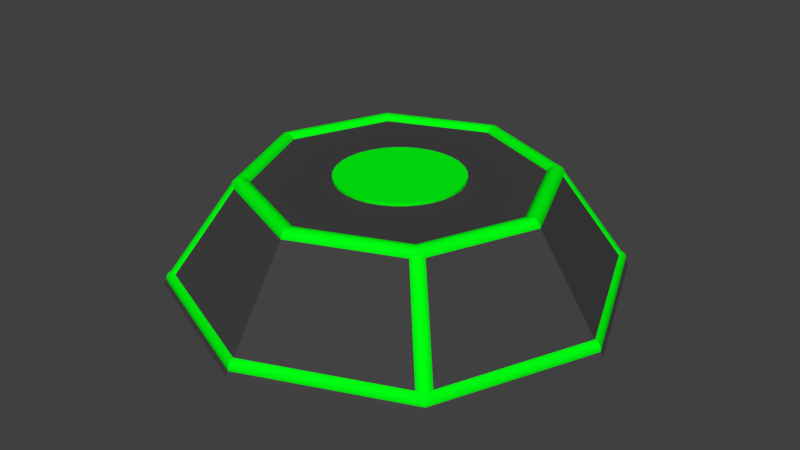 # Source: PowerupBase.blend  (saved by Blender 2.80.60; exported with 4.5.12 LTS)
import bpy
from mathutils import Matrix  # noqa: F401  (used for matrix-valued properties, if any)

bpy.ops.wm.read_factory_settings(use_empty=True)
scene = bpy.context.scene
scene.name = 'Scene'

# ---- collections
col_collection_1 = bpy.data.collections.new('Collection 1'); scene.collection.children.link(col_collection_1)

# ---- materials (node trees are filled in below, after node groups)
mat_material_002 = bpy.data.materials.new('Material.002')
mat_material_002.alpha_threshold = 0.0
mat_material_002.use_transparent_shadow = False
mat_material_002.diffuse_color = (0.05497, 0.05497, 0.05497, 1.0)
mat_material_002.specular_color = (0.007194, 0.007194, 0.007194)
mat_material_002.roughness = 0.5
mat_material_002.specular_intensity = 0.5263
mat_material_002.line_color = (0.0, 0.0, 0.0, 1.0)
mat_material_001 = bpy.data.materials.new('Material.001')
mat_material_001.alpha_threshold = 0.0
mat_material_001.use_transparent_shadow = False
mat_material_001.diffuse_color = (0.0, 1.0, 0.005627, 1.0)
mat_material_001.specular_color = (0.0, 1.0, 0.0)
mat_material_001.roughness = 0.5
mat_material_001.specular_intensity = 1.0

# ---- material node trees

# ---- world
world_world = bpy.data.worlds.new('World'); scene.world = world_world
world_world.color = (0.05088, 0.05088, 0.05088)
world_world.use_sun_shadow = False
world_world.sun_shadow_jitter_overblur = 0.0
world_world.cycles.sampling_method = 'MANUAL'

# ---- meshes
me_cylinder = bpy.data.meshes.new('Cylinder')
me_cylinder.from_pydata([(5.639e-08, 4.375, -1.0), (0.0, 2.97, 1.0), (3.094, 3.094, -1.0), (2.1, 2.1, 1.0), (4.375, -1.771e-07, -1.0), (2.97, -1.298e-07, 1.0), (3.094, -3.094, -1.0), (2.1, -2.1, 1.0), (-3.261e-07, -4.375, -1.0), (-2.596e-07, -2.97, 1.0), (-3.094, -3.094, -1.0), (-2.1, -2.1, 1.0), (-4.375, 6.627e-08, -1.0), (-2.97, 3.542e-08, 1.0), (-3.094, 3.094, -1.0), (-2.1, 2.1, 1.0), (-2.155, 1.909, 0.8929), (-2.164, 1.92, 0.9119), (-2.169, 1.933, 0.9302), (-2.173, 1.947, 0.9477), (-2.173, 1.962, 0.9641), (-2.171, 1.978, 0.9794), (-2.167, 1.995, 0.9932), (-2.16, 2.012, 1.006), (-2.152, 2.029, 1.016), (-2.141, 2.046, 1.025), (-2.128, 2.064, 1.032), (-2.113, 2.08, 1.036), (-2.096, 2.096, 1.038), (-2.077, 2.111, 1.037), (-2.059, 2.124, 1.034), (-2.04, 2.135, 1.029), (-2.021, 2.144, 1.022), (-2.002, 2.151, 1.012), (-1.983, 2.155, 1.001), (-1.966, 2.158, 0.9881), (-1.949, 2.158, 0.9736), (-1.933, 2.156, 0.9578), (-1.919, 2.152, 0.9408), (-1.906, 2.145, 0.9228), (-1.896, 2.137, 0.9039), (-1.887, 2.126, 0.8849), (-1.882, 2.113, 0.8666), (-1.878, 2.099, 0.8491), (-1.878, 2.084, 0.8327), (-1.88, 2.068, 0.8175), (-1.884, 2.051, 0.8036), (-1.89, 2.034, 0.7913), (-1.899, 2.017, 0.7806), (-1.91, 1.999, 0.7719), (-1.923, 1.982, 0.7653), (-1.938, 1.965, 0.7608), (-1.955, 1.949, 0.7588), (-1.974, 1.935, 0.7593), (-1.992, 1.922, 0.7623), (-2.011, 1.911, 0.7676), (-2.03, 1.902, 0.7751), (-2.049, 1.895, 0.7845), (-2.068, 1.89, 0.7958), (-2.085, 1.888, 0.8088), (-2.102, 1.888, 0.8232), (-2.118, 1.89, 0.839), (-2.132, 1.894, 0.856), (-2.145, 1.9, 0.874), (-3.027, 2.783, -0.8737), (-3.04, 2.798, -0.8602), (-3.049, 2.814, -0.8473), (-3.056, 2.831, -0.8351), (-3.061, 2.85, -0.8236), (-3.063, 2.869, -0.813), (-3.062, 2.889, -0.8035), (-3.059, 2.91, -0.7951), (-3.053, 2.93, -0.788), (-3.045, 2.95, -0.7822), (-3.034, 2.969, -0.778), (-3.021, 2.987, -0.7753), (-3.005, 3.005, -0.7744), (-2.987, 3.021, -0.7753), (-2.969, 3.034, -0.778), (-2.95, 3.045, -0.7822), (-2.93, 3.053, -0.788), (-2.91, 3.059, -0.7951), (-2.889, 3.062, -0.8035), (-2.869, 3.063, -0.813), (-2.85, 3.061, -0.8236), (-2.831, 3.056, -0.8351), (-2.814, 3.049, -0.8473), (-2.798, 3.04, -0.8602), (-2.783, 3.027, -0.8737), (-2.77, 3.012, -0.8872), (-2.761, 2.996, -0.9001), (-2.754, 2.979, -0.9123), (-2.749, 2.96, -0.9238), (-2.747, 2.941, -0.9344), (-2.748, 2.921, -0.9439), (-2.751, 2.901, -0.9523), (-2.757, 2.88, -0.9594), (-2.765, 2.86, -0.9652), (-2.776, 2.841, -0.9694), (-2.789, 2.823, -0.9721), (-2.805, 2.805, -0.973), (-2.823, 2.789, -0.9721), (-2.841, 2.776, -0.9694), (-2.86, 2.765, -0.9652), (-2.88, 2.757, -0.9594), (-2.901, 2.751, -0.9523), (-2.921, 2.748, -0.9439), (-2.941, 2.747, -0.9344), (-2.96, 2.749, -0.9238), (-2.979, 2.754, -0.9123), (-2.996, 2.761, -0.9001), (-3.012, 2.77, -0.8872), (-1.896, -2.139, 0.901), (-1.908, -2.148, 0.9192), (-1.921, -2.155, 0.9365), (-1.936, -2.159, 0.9529), (-1.952, -2.161, 0.9681), (-1.97, -2.161, 0.9819), (-1.988, -2.158, 0.9943), (-2.006, -2.153, 1.005), (-2.025, -2.146, 1.014), (-2.044, -2.137, 1.021), (-2.063, -2.126, 1.026), (-2.082, -2.113, 1.029), (-2.1, -2.098, 1.029), (-2.117, -2.081, 1.027), (-2.131, -2.064, 1.023), (-2.143, -2.046, 1.016), (-2.154, -2.028, 1.007), (-2.162, -2.01, 0.997), (-2.167, -1.993, 0.985), (-2.171, -1.976, 0.9715), (-2.172, -1.959, 0.9567), (-2.17, -1.944, 0.9407), (-2.166, -1.929, 0.9238), (-2.159, -1.916, 0.9061), (-2.15, -1.905, 0.8878), (-2.139, -1.896, 0.8696), (-2.125, -1.889, 0.8522), (-2.11, -1.885, 0.8358), (-2.094, -1.883, 0.8207), (-2.077, -1.883, 0.8068), (-2.059, -1.885, 0.7944), (-2.04, -1.89, 0.7837), (-2.021, -1.897, 0.7747), (-2.002, -1.906, 0.7676), (-1.983, -1.917, 0.7627), (-1.964, -1.931, 0.76), (-1.946, -1.946, 0.7596), (-1.93, -1.962, 0.7617), (-1.915, -1.98, 0.7662), (-1.903, -1.997, 0.7728), (-1.893, -2.015, 0.7813), (-1.885, -2.033, 0.7917), (-1.879, -2.051, 0.8038), (-1.876, -2.068, 0.8173), (-1.875, -2.084, 0.8321), (-1.876, -2.1, 0.848), (-1.88, -2.114, 0.8649), (-1.887, -2.127, 0.8826), (-2.783, -3.027, -0.8737), (-2.798, -3.04, -0.8602), (-2.814, -3.049, -0.8473), (-2.831, -3.056, -0.8351), (-2.85, -3.061, -0.8236), (-2.869, -3.063, -0.813), (-2.889, -3.062, -0.8035), (-2.91, -3.059, -0.7951), (-2.93, -3.053, -0.788), (-2.95, -3.045, -0.7822), (-2.969, -3.034, -0.778), (-2.987, -3.021, -0.7753), (-3.005, -3.005, -0.7744), (-3.021, -2.987, -0.7753), (-3.034, -2.969, -0.778), (-3.045, -2.95, -0.7822), (-3.053, -2.93, -0.788), (-3.059, -2.91, -0.7951), (-3.062, -2.889, -0.8035), (-3.063, -2.869, -0.813), (-3.061, -2.85, -0.8236), (-3.056, -2.831, -0.8351), (-3.049, -2.814, -0.8473), (-3.04, -2.798, -0.8602), (-3.027, -2.783, -0.8737), (-3.012, -2.77, -0.8872), (-2.996, -2.761, -0.9001), (-2.979, -2.754, -0.9123), (-2.96, -2.749, -0.9238), (-2.941, -2.747, -0.9344), (-2.921, -2.748, -0.9439), (-2.901, -2.751, -0.9523), (-2.88, -2.757, -0.9594), (-2.86, -2.765, -0.9652), (-2.841, -2.776, -0.9694), (-2.823, -2.789, -0.9721), (-2.805, -2.805, -0.973), (-2.789, -2.823, -0.9721), (-2.776, -2.841, -0.9694), (-2.765, -2.86, -0.9652), (-2.757, -2.88, -0.9594), (-2.751, -2.901, -0.9523), (-2.748, -2.921, -0.9439), (-2.747, -2.941, -0.9344), (-2.749, -2.96, -0.9238), (-2.754, -2.979, -0.9123), (-2.761, -2.996, -0.9001), (-2.77, -3.012, -0.8872), (2.135, -1.888, 0.9099), (2.146, -1.901, 0.9264), (2.153, -1.915, 0.9422), (2.159, -1.931, 0.9573), (2.161, -1.948, 0.9715), (2.162, -1.966, 0.9846), (2.159, -1.984, 0.9965), (2.154, -2.003, 1.007), (2.147, -2.022, 1.016), (2.138, -2.041, 1.023), (2.126, -2.059, 1.029), (2.112, -2.077, 1.033), (2.096, -2.094, 1.034), (2.078, -2.109, 1.033), (2.059, -2.123, 1.03), (2.04, -2.133, 1.026), (2.021, -2.142, 1.019), (2.001, -2.148, 1.011), (1.982, -2.152, 1.001), (1.963, -2.154, 0.9892), (1.945, -2.153, 0.9765), (1.928, -2.15, 0.9626), (1.912, -2.144, 0.9478), (1.897, -2.136, 0.9321), (1.884, -2.125, 0.9156), (1.874, -2.112, 0.8992), (1.866, -2.097, 0.8833), (1.861, -2.081, 0.8682), (1.858, -2.064, 0.854), (1.858, -2.047, 0.8409), (1.86, -2.028, 0.829), (1.865, -2.009, 0.8185), (1.872, -1.99, 0.8095), (1.882, -1.971, 0.8021), (1.893, -1.953, 0.7966), (1.907, -1.935, 0.793), (1.924, -1.918, 0.7915), (1.942, -1.903, 0.7922), (1.96, -1.89, 0.795), (1.979, -1.879, 0.7999), (1.999, -1.87, 0.8066), (2.018, -1.864, 0.815), (2.038, -1.86, 0.825), (2.056, -1.859, 0.8364), (2.075, -1.859, 0.8491), (2.092, -1.863, 0.8629), (2.108, -1.868, 0.8777), (2.122, -1.877, 0.8935), (3.027, -2.783, -0.8737), (3.04, -2.798, -0.8602), (3.049, -2.814, -0.8473), (3.056, -2.831, -0.8351), (3.061, -2.85, -0.8236), (3.063, -2.869, -0.813), (3.062, -2.889, -0.8035), (3.059, -2.91, -0.7951), (3.053, -2.93, -0.788), (3.045, -2.95, -0.7822), (3.034, -2.969, -0.778), (3.021, -2.987, -0.7753), (3.005, -3.005, -0.7744), (2.987, -3.021, -0.7753), (2.969, -3.034, -0.778), (2.95, -3.045, -0.7822), (2.93, -3.053, -0.788), (2.91, -3.059, -0.7951), (2.889, -3.062, -0.8035), (2.869, -3.063, -0.813), (2.85, -3.061, -0.8236), (2.831, -3.056, -0.8351), (2.814, -3.049, -0.8473), (2.798, -3.04, -0.8602), (2.783, -3.027, -0.8737), (2.77, -3.012, -0.8872), (2.761, -2.996, -0.9001), (2.754, -2.979, -0.9123), (2.749, -2.96, -0.9238), (2.747, -2.941, -0.9344), (2.748, -2.921, -0.9439), (2.751, -2.901, -0.9523), (2.757, -2.88, -0.9594), (2.765, -2.86, -0.9652), (2.776, -2.841, -0.9694), (2.789, -2.823, -0.9721), (2.805, -2.805, -0.973), (2.823, -2.789, -0.9721), (2.841, -2.776, -0.9694), (2.86, -2.765, -0.9652), (2.88, -2.757, -0.9594), (2.901, -2.751, -0.9523), (2.921, -2.748, -0.9439), (2.941, -2.747, -0.9344), (2.96, -2.749, -0.9238), (2.979, -2.754, -0.9123), (2.996, -2.761, -0.9001), (3.012, -2.77, -0.8872), (1.887, 2.129, 0.8974), (1.897, 2.139, 0.9157), (1.909, 2.148, 0.9333), (1.923, 2.154, 0.9501), (1.938, 2.157, 0.9659), (1.955, 2.159, 0.9805), (1.972, 2.158, 0.9938), (1.991, 2.155, 1.006), (2.01, 2.149, 1.016), (2.029, 2.142, 1.024), (2.048, 2.132, 1.03), (2.068, 2.12, 1.035), (2.086, 2.106, 1.036), (2.104, 2.09, 1.036), (2.12, 2.074, 1.033), (2.133, 2.057, 1.028), (2.145, 2.039, 1.02), (2.155, 2.021, 1.011), (2.162, 2.004, 1.0), (2.167, 1.986, 0.9878), (2.169, 1.969, 0.9739), (2.17, 1.953, 0.9586), (2.167, 1.938, 0.9422), (2.162, 1.923, 0.9248), (2.155, 1.911, 0.9066), (2.145, 1.9, 0.8883), (2.132, 1.892, 0.8707), (2.119, 1.886, 0.8539), (2.103, 1.882, 0.8381), (2.087, 1.881, 0.8235), (2.069, 1.882, 0.8102), (2.051, 1.885, 0.7984), (2.032, 1.89, 0.7882), (2.012, 1.898, 0.7799), (1.993, 1.908, 0.7736), (1.974, 1.919, 0.7694), (1.955, 1.933, 0.7675), (1.938, 1.949, 0.7681), (1.922, 1.966, 0.7711), (1.908, 1.983, 0.7763), (1.897, 2.0, 0.7836), (1.887, 2.018, 0.7927), (1.88, 2.036, 0.8037), (1.875, 2.053, 0.8162), (1.872, 2.07, 0.8302), (1.872, 2.087, 0.8454), (1.874, 2.102, 0.8618), (1.879, 2.116, 0.8792), (2.783, 3.027, -0.8737), (2.798, 3.04, -0.8602), (2.814, 3.049, -0.8473), (2.831, 3.056, -0.8351), (2.85, 3.061, -0.8236), (2.869, 3.063, -0.813), (2.889, 3.062, -0.8035), (2.91, 3.059, -0.7951), (2.93, 3.053, -0.788), (2.95, 3.045, -0.7822), (2.969, 3.034, -0.778), (2.987, 3.021, -0.7753), (3.005, 3.005, -0.7744), (3.021, 2.987, -0.7753), (3.034, 2.969, -0.778), (3.045, 2.95, -0.7822), (3.053, 2.93, -0.788), (3.059, 2.91, -0.7951), (3.062, 2.889, -0.8035), (3.063, 2.869, -0.813), (3.061, 2.85, -0.8236), (3.056, 2.831, -0.8351), (3.049, 2.814, -0.8473), (3.04, 2.798, -0.8602), (3.027, 2.783, -0.8737), (3.012, 2.77, -0.8872), (2.996, 2.761, -0.9001), (2.979, 2.754, -0.9123), (2.96, 2.749, -0.9238), (2.941, 2.747, -0.9344), (2.921, 2.748, -0.9439), (2.901, 2.751, -0.9523), (2.88, 2.757, -0.9594), (2.86, 2.765, -0.9652), (2.841, 2.776, -0.9694), (2.823, 2.789, -0.9721), (2.805, 2.805, -0.973), (2.789, 2.823, -0.9721), (2.776, 2.841, -0.9694), (2.765, 2.86, -0.9652), (2.757, 2.88, -0.9594), (2.751, 2.901, -0.9523), (2.748, 2.921, -0.9439), (2.747, 2.941, -0.9344), (2.749, 2.96, -0.9238), (2.754, 2.979, -0.9123), (2.761, 2.996, -0.9001), (2.77, 3.012, -0.8872), (2.128e-09, 2.665, 0.9316), (2.128e-09, 2.667, 0.9551), (2.128e-09, 2.671, 0.9775), (2.128e-09, 2.679, 0.9989), (2.128e-09, 2.689, 1.019), (2.128e-09, 2.701, 1.037), (2.128e-09, 2.716, 1.054), (2.128e-09, 2.732, 1.068), (2.128e-09, 2.75, 1.081), (2.128e-09, 2.77, 1.091), (2.128e-09, 2.792, 1.098), (2.128e-09, 2.814, 1.103), (2.128e-09, 2.838, 1.104), (2.128e-09, 2.861, 1.103), (2.128e-09, 2.884, 1.098), (3.863e-09, 2.905, 1.091), (2.128e-09, 2.925, 1.081), (2.128e-09, 2.943, 1.068), (5.598e-09, 2.96, 1.054), (5.598e-09, 2.974, 1.037), (2.128e-09, 2.987, 1.019), (3.863e-09, 2.997, 0.9989), (2.128e-09, 3.004, 0.9775), (2.128e-09, 3.009, 0.9551), (2.128e-09, 3.01, 0.9316), (2.128e-09, 3.009, 0.9082), (2.128e-09, 3.004, 0.8857), (2.128e-09, 2.997, 0.8644), (2.128e-09, 2.987, 0.8445), (2.128e-09, 2.974, 0.8261), (2.128e-09, 2.96, 0.8095), (2.128e-09, 2.943, 0.7949), (2.128e-09, 2.925, 0.7825), (2.128e-09, 2.905, 0.7725), (2.128e-09, 2.884, 0.7651), (2.128e-09, 2.861, 0.7605), (2.128e-09, 2.838, 0.7589), (2.128e-09, 2.814, 0.7605), (2.128e-09, 2.792, 0.7651), (3.922e-10, 2.77, 0.7725), (2.128e-09, 2.75, 0.7825), (2.128e-09, 2.732, 0.7949), (-1.343e-09, 2.716, 0.8095), (-1.343e-09, 2.701, 0.8261), (2.128e-09, 2.689, 0.8445), (3.922e-10, 2.679, 0.8644), (2.128e-09, 2.671, 0.8857), (2.128e-09, 2.667, 0.9082), (-1.884, 1.884, 0.9316), (-1.886, 1.886, 0.9551), (-1.889, 1.889, 0.9775), (-1.894, 1.894, 0.9989), (-1.901, 1.901, 1.019), (-1.91, 1.91, 1.037), (-1.92, 1.92, 1.054), (-1.932, 1.932, 1.068), (-1.945, 1.945, 1.081), (-1.959, 1.959, 1.091), (-1.974, 1.974, 1.098), (-1.99, 1.99, 1.103), (-2.007, 2.007, 1.104), (-2.023, 2.023, 1.103), (-2.039, 2.039, 1.098), (-2.054, 2.054, 1.091), (-2.068, 2.068, 1.081), (-2.081, 2.081, 1.068), (-2.093, 2.093, 1.054), (-2.103, 2.103, 1.037), (-2.112, 2.112, 1.019), (-2.119, 2.119, 0.9989), (-2.124, 2.124, 0.9775), (-2.128, 2.128, 0.9551), (-2.129, 2.129, 0.9316), (-2.128, 2.128, 0.9082), (-2.124, 2.124, 0.8857), (-2.119, 2.119, 0.8644), (-2.112, 2.112, 0.8445), (-2.103, 2.103, 0.8261), (-2.093, 2.093, 0.8095), (-2.081, 2.081, 0.7949), (-2.068, 2.068, 0.7825), (-2.054, 2.054, 0.7725), (-2.039, 2.039, 0.7651), (-2.023, 2.023, 0.7605), (-2.007, 2.007, 0.7589), (-1.99, 1.99, 0.7605), (-1.974, 1.974, 0.7651), (-1.959, 1.959, 0.7725), (-1.945, 1.945, 0.7825), (-1.932, 1.932, 0.7949), (-1.92, 1.92, 0.8095), (-1.91, 1.91, 0.8261), (-1.901, 1.901, 0.8445), (-1.894, 1.894, 0.8644), (-1.889, 1.889, 0.8857), (-1.886, 1.886, 0.9082), (-2.665, 2.727e-08, 0.9316), (-2.667, 2.828e-08, 0.9551), (-2.671, 3.098e-08, 0.9775), (-2.679, 3.114e-08, 0.9989), (-2.689, 3.483e-08, 1.019), (-2.701, 3.509e-08, 1.037), (-2.716, 3.193e-08, 1.054), (-2.732, 3.923e-08, 1.068), (-2.75, 4.657e-08, 1.081), (-2.77, 4.005e-08, 1.091), (-2.792, 4.745e-08, 1.098), (-2.814, 4.793e-08, 1.103), (-2.838, 4.149e-08, 1.104), (-2.861, 5.587e-08, 1.103), (-2.884, 5.635e-08, 1.098), (-2.905, 5.681e-08, 1.091), (-2.925, 5.724e-08, 1.081), (-2.943, 5.763e-08, 1.068), (-2.96, 5.104e-08, 1.054), (-2.974, 5.136e-08, 1.037), (-2.987, 5.162e-08, 1.019), (-2.997, 4.837e-08, 0.9989), (-3.004, 4.505e-08, 0.9775), (-3.009, 4.255e-08, 0.9551), (-3.01, 4.183e-08, 0.9316), (-3.009, 4.081e-08, 0.9082), (-3.004, 3.811e-08, 0.8857), (-2.997, 3.795e-08, 0.8644), (-2.987, 3.427e-08, 0.8445), (-2.974, 3.4e-08, 0.8261), (-2.96, 3.716e-08, 0.8095), (-2.943, 2.986e-08, 0.7949), (-2.925, 2.253e-08, 0.7825), (-2.905, 2.904e-08, 0.7725), (-2.884, 2.165e-08, 0.7651), (-2.861, 2.117e-08, 0.7605), (-2.838, 2.761e-08, 0.7589), (-2.814, 1.322e-08, 0.7605), (-2.792, 1.274e-08, 0.7651), (-2.77, 1.229e-08, 0.7725), (-2.75, 1.186e-08, 0.7825), (-2.732, 1.147e-08, 0.7949), (-2.716, 1.805e-08, 0.8095), (-2.701, 1.774e-08, 0.8261), (-2.689, 1.747e-08, 0.8445), (-2.679, 2.073e-08, 0.8644), (-2.671, 2.404e-08, 0.8857), (-2.667, 2.655e-08, 0.9082), (-1.884, -1.884, 0.9316), (-1.886, -1.886, 0.9551), (-1.889, -1.889, 0.9775), (-1.894, -1.894, 0.9989), (-1.901, -1.901, 1.019), (-1.91, -1.91, 1.037), (-1.92, -1.92, 1.054), (-1.932, -1.932, 1.068), (-1.945, -1.945, 1.081), (-1.959, -1.959, 1.091), (-1.974, -1.974, 1.098), (-1.99, -1.99, 1.103), (-2.007, -2.007, 1.104), (-2.023, -2.023, 1.103), (-2.039, -2.039, 1.098), (-2.054, -2.054, 1.091), (-2.068, -2.068, 1.081), (-2.081, -2.081, 1.068), (-2.093, -2.093, 1.054), (-2.103, -2.103, 1.037), (-2.112, -2.112, 1.019), (-2.119, -2.119, 0.9989), (-2.124, -2.124, 0.9775), (-2.128, -2.128, 0.9551), (-2.129, -2.129, 0.9316), (-2.128, -2.128, 0.9082), (-2.124, -2.124, 0.8857), (-2.119, -2.119, 0.8644), (-2.112, -2.112, 0.8445), (-2.103, -2.103, 0.8261), (-2.093, -2.093, 0.8095), (-2.081, -2.081, 0.7949), (-2.068, -2.068, 0.7825), (-2.054, -2.054, 0.7725), (-2.039, -2.039, 0.7651), (-2.023, -2.023, 0.7605), (-2.007, -2.007, 0.7589), (-1.99, -1.99, 0.7605), (-1.974, -1.974, 0.7651), (-1.959, -1.959, 0.7725), (-1.945, -1.945, 0.7825), (-1.932, -1.932, 0.7949), (-1.92, -1.92, 0.8095), (-1.91, -1.91, 0.8261), (-1.901, -1.901, 0.8445), (-1.894, -1.894, 0.8644), (-1.889, -1.889, 0.8857), (-1.886, -1.886, 0.9082), (-2.112e-07, -2.665, 0.9316), (-2.147e-07, -2.667, 0.9551), (-2.217e-07, -2.671, 0.9775), (-2.217e-07, -2.679, 0.9989), (-2.199e-07, -2.689, 1.019), (-2.312e-07, -2.701, 1.037), (-2.217e-07, -2.716, 1.054), (-2.364e-07, -2.732, 1.068), (-2.477e-07, -2.75, 1.081), (-2.494e-07, -2.77, 1.091), (-2.598e-07, -2.792, 1.098), (-2.633e-07, -2.814, 1.103), (-2.668e-07, -2.838, 1.104), (-2.702e-07, -2.861, 1.103), (-2.737e-07, -2.884, 1.098), (-2.772e-07, -2.905, 1.091), (-2.807e-07, -2.925, 1.081), (-2.876e-07, -2.943, 1.068), (-2.807e-07, -2.96, 1.054), (-2.807e-07, -2.974, 1.037), (-2.945e-07, -2.987, 1.019), (-2.807e-07, -2.997, 0.9989), (-2.841e-07, -3.004, 0.9775), (-2.841e-07, -3.009, 0.9551), (-2.807e-07, -3.01, 0.9316), (-2.772e-07, -3.009, 0.9082), (-2.702e-07, -3.004, 0.8857), (-2.702e-07, -2.997, 0.8644), (-2.72e-07, -2.987, 0.8445), (-2.607e-07, -2.974, 0.8261), (-2.702e-07, -2.96, 0.8095), (-2.555e-07, -2.943, 0.7949), (-2.442e-07, -2.925, 0.7825), (-2.425e-07, -2.905, 0.7725), (-2.321e-07, -2.884, 0.7651), (-2.286e-07, -2.861, 0.7605), (-2.251e-07, -2.838, 0.7589), (-2.217e-07, -2.814, 0.7605), (-2.182e-07, -2.792, 0.7651), (-2.147e-07, -2.77, 0.7725), (-2.112e-07, -2.75, 0.7825), (-2.043e-07, -2.732, 0.7949), (-2.112e-07, -2.716, 0.8095), (-2.112e-07, -2.701, 0.8261), (-1.974e-07, -2.689, 0.8445), (-2.112e-07, -2.679, 0.8644), (-2.078e-07, -2.671, 0.8857), (-2.078e-07, -2.667, 0.9082), (1.884, -1.884, 0.9316), (1.886, -1.886, 0.9551), (1.889, -1.889, 0.9775), (1.894, -1.894, 0.9989), (1.901, -1.901, 1.019), (1.91, -1.91, 1.037), (1.92, -1.92, 1.054), (1.932, -1.932, 1.068), (1.945, -1.945, 1.081), (1.959, -1.959, 1.091), (1.974, -1.974, 1.098), (1.99, -1.99, 1.103), (2.007, -2.007, 1.104), (2.023, -2.023, 1.103), (2.039, -2.039, 1.098), (2.054, -2.054, 1.091), (2.068, -2.068, 1.081), (2.081, -2.081, 1.068), (2.093, -2.093, 1.054), (2.103, -2.103, 1.037), (2.112, -2.112, 1.019), (2.119, -2.119, 0.9989), (2.124, -2.124, 0.9775), (2.128, -2.128, 0.9551), (2.129, -2.129, 0.9316), (2.128, -2.128, 0.9082), (2.124, -2.124, 0.8857), (2.119, -2.119, 0.8644), (2.112, -2.112, 0.8445), (2.103, -2.103, 0.8261), (2.093, -2.093, 0.8095), (2.081, -2.081, 0.7949), (2.068, -2.068, 0.7825), (2.054, -2.054, 0.7725), (2.039, -2.039, 0.7651), (2.023, -2.023, 0.7605), (2.007, -2.007, 0.7589), (1.99, -1.99, 0.7605), (1.974, -1.974, 0.7651), (1.959, -1.959, 0.7725), (1.945, -1.945, 0.7825), (1.932, -1.932, 0.7949), (1.92, -1.92, 0.8095), (1.91, -1.91, 0.8261), (1.901, -1.901, 0.8445), (1.894, -1.894, 0.8644), (1.889, -1.889, 0.8857), (1.886, -1.886, 0.9082), (2.665, -5.417e-08, 0.9316), (2.667, -5.652e-08, 0.9551), (2.671, -5.739e-08, 0.9775), (2.679, -6.78e-08, 0.9989), (2.689, -7.474e-08, 1.019), (2.701, -7.821e-08, 1.037), (2.716, -8.862e-08, 1.054), (2.732, -8.862e-08, 1.068), (2.75, -9.556e-08, 1.081), (2.77, -1.094e-07, 1.091), (2.792, -1.233e-07, 1.098), (2.814, -1.372e-07, 1.103), (2.838, -1.303e-07, 1.104), (2.861, -1.442e-07, 1.103), (2.884, -1.58e-07, 1.098), (2.905, -1.65e-07, 1.091), (2.925, -1.719e-07, 1.081), (2.943, -1.858e-07, 1.068), (2.96, -1.789e-07, 1.054), (2.974, -1.893e-07, 1.037), (2.987, -1.893e-07, 1.019), (2.997, -1.927e-07, 0.9989), (3.004, -1.962e-07, 0.9775), (3.009, -1.927e-07, 0.9551), (3.01, -1.925e-07, 0.9316), (3.009, -1.901e-07, 0.9082), (3.004, -1.893e-07, 0.8857), (2.997, -1.789e-07, 0.8644), (2.987, -1.719e-07, 0.8445), (2.974, -1.684e-07, 0.8261), (2.96, -1.58e-07, 0.8095), (2.943, -1.58e-07, 0.7949), (2.925, -1.511e-07, 0.7825), (2.905, -1.372e-07, 0.7725), (2.884, -1.233e-07, 0.7651), (2.861, -1.094e-07, 0.7605), (2.838, -1.164e-07, 0.7589), (2.814, -1.025e-07, 0.7605), (2.792, -8.862e-08, 0.7651), (2.77, -8.168e-08, 0.7725), (2.75, -7.474e-08, 0.7825), (2.732, -6.086e-08, 0.7949), (2.716, -6.78e-08, 0.8095), (2.701, -5.739e-08, 0.8261), (2.689, -5.739e-08, 0.8445), (2.679, -5.392e-08, 0.8644), (2.671, -5.045e-08, 0.8857), (2.667, -5.392e-08, 0.9082), (1.884, 1.884, 0.9316), (1.886, 1.886, 0.9551), (1.889, 1.889, 0.9775), (1.894, 1.894, 0.9989), (1.901, 1.901, 1.019), (1.91, 1.91, 1.037), (1.92, 1.92, 1.054), (1.932, 1.932, 1.068), (1.945, 1.945, 1.081), (1.959, 1.959, 1.091), (1.974, 1.974, 1.098), (1.99, 1.99, 1.103), (2.007, 2.007, 1.104), (2.023, 2.023, 1.103), (2.039, 2.039, 1.098), (2.054, 2.054, 1.091), (2.068, 2.068, 1.081), (2.081, 2.081, 1.068), (2.093, 2.093, 1.054), (2.103, 2.103, 1.037), (2.112, 2.112, 1.019), (2.119, 2.119, 0.9989), (2.124, 2.124, 0.9775), (2.128, 2.128, 0.9551), (2.129, 2.129, 0.9316), (2.128, 2.128, 0.9082), (2.124, 2.124, 0.8857), (2.119, 2.119, 0.8644), (2.112, 2.112, 0.8445), (2.103, 2.103, 0.8261), (2.093, 2.093, 0.8095), (2.081, 2.081, 0.7949), (2.068, 2.068, 0.7825), (2.054, 2.054, 0.7725), (2.039, 2.039, 0.7651), (2.023, 2.023, 0.7605), (2.007, 2.007, 0.7589), (1.99, 1.99, 0.7605), (1.974, 1.974, 0.7651), (1.959, 1.959, 0.7725), (1.945, 1.945, 0.7825), (1.932, 1.932, 0.7949), (1.92, 1.92, 0.8095), (1.91, 1.91, 0.8261), (1.901, 1.901, 0.8445), (1.894, 1.894, 0.8644), (1.889, 1.889, 0.8857), (1.886, 1.886, 0.9082), (3.056, 3.056, -0.8927), (3.054, 3.054, -0.8693), (3.051, 3.051, -0.8468), (3.046, 3.046, -0.8255), (3.039, 3.039, -0.8055), (3.03, 3.03, -0.7872), (3.02, 3.02, -0.7706), (3.008, 3.008, -0.756), (2.995, 2.995, -0.7436), (2.981, 2.981, -0.7336), (2.966, 2.966, -0.7262), (2.933, 2.933, -0.72), (2.917, 2.917, -0.7216), (2.901, 2.901, -0.7262), (2.886, 2.886, -0.7336), (2.872, 2.872, -0.7436), (2.859, 2.859, -0.756), (2.847, 2.847, -0.7706), (2.837, 2.837, -0.7872), (2.828, 2.828, -0.8055), (2.821, 2.821, -0.8255), (2.816, 2.816, -0.8468), (2.812, 2.812, -0.8693), (2.811, 2.811, -0.8927), (2.812, 2.812, -0.9161), (2.816, 2.816, -0.9386), (2.821, 2.821, -0.9599), (2.828, 2.828, -0.9799), (2.837, 2.837, -0.9982), (2.847, 2.847, -1.015), (2.859, 2.859, -1.029), (2.872, 2.872, -1.042), (2.886, 2.886, -1.052), (2.901, 2.901, -1.059), (2.917, 2.917, -1.064), (2.933, 2.933, -1.065), (2.95, 2.95, -1.064), (2.966, 2.966, -1.059), (2.981, 2.981, -1.052), (2.995, 2.995, -1.042), (3.008, 3.008, -1.029), (3.02, 3.02, -1.015), (3.03, 3.03, -0.9982), (3.039, 3.039, -0.9799), (3.046, 3.046, -0.9599), (3.051, 3.051, -0.9386), (3.054, 3.054, -0.9161), (4.321, -1.68e-07, -0.8927), (4.32, -1.681e-07, -0.8693), (4.315, -1.672e-07, -0.8468), (4.308, -1.689e-07, -0.8255), (4.298, -1.688e-07, -0.8055), (4.285, -1.687e-07, -0.7872), (4.271, -1.687e-07, -0.7706), (4.254, -1.686e-07, -0.756), (4.236, -1.685e-07, -0.7436), (4.216, -1.683e-07, -0.7336), (4.194, -1.682e-07, -0.7262), (4.148, -1.68e-07, -0.72), (4.125, -1.678e-07, -0.7216), (4.103, -1.677e-07, -0.7262), (4.081, -1.676e-07, -0.7336), (4.061, -1.675e-07, -0.7436), (4.043, -1.674e-07, -0.756), (4.026, -1.673e-07, -0.7706), (4.012, -1.672e-07, -0.7872), (3.999, -1.671e-07, -0.8055), (3.989, -1.671e-07, -0.8255), (3.982, -1.688e-07, -0.8468), (3.977, -1.679e-07, -0.8693), (3.976, -1.68e-07, -0.8927), (3.977, -1.679e-07, -0.9161), (3.982, -1.688e-07, -0.9386), (3.989, -1.671e-07, -0.9599), (3.999, -1.671e-07, -0.9799), (4.012, -1.672e-07, -0.9982), (4.026, -1.673e-07, -1.015), (4.043, -1.674e-07, -1.029), (4.061, -1.675e-07, -1.042), (4.081, -1.676e-07, -1.052), (4.103, -1.677e-07, -1.059), (4.125, -1.678e-07, -1.064), (4.148, -1.68e-07, -1.065), (4.172, -1.681e-07, -1.064), (4.194, -1.682e-07, -1.059), (4.216, -1.683e-07, -1.052), (4.236, -1.685e-07, -1.042), (4.254, -1.686e-07, -1.029), (4.271, -1.687e-07, -1.015), (4.285, -1.687e-07, -0.9982), (4.298, -1.688e-07, -0.9799), (4.308, -1.689e-07, -0.9599), (4.315, -1.672e-07, -0.9386), (4.32, -1.681e-07, -0.9161), (3.056, -3.056, -0.8927), (3.054, -3.054, -0.8693), (3.051, -3.051, -0.8468), (3.046, -3.046, -0.8255), (3.039, -3.039, -0.8055), (3.03, -3.03, -0.7872), (3.02, -3.02, -0.7706), (3.008, -3.008, -0.756), (2.995, -2.995, -0.7436), (2.981, -2.981, -0.7336), (2.966, -2.966, -0.7262), (2.933, -2.933, -0.72), (2.917, -2.917, -0.7216), (2.901, -2.901, -0.7262), (2.886, -2.886, -0.7336), (2.872, -2.872, -0.7436), (2.859, -2.859, -0.756), (2.847, -2.847, -0.7706), (2.837, -2.837, -0.7872), (2.828, -2.828, -0.8055), (2.821, -2.821, -0.8255), (2.816, -2.816, -0.8468), (2.812, -2.812, -0.8693), (2.811, -2.811, -0.8927), (2.812, -2.812, -0.9161), (2.816, -2.816, -0.9386), (2.821, -2.821, -0.9599), (2.828, -2.828, -0.9799), (2.837, -2.837, -0.9982), (2.847, -2.847, -1.015), (2.859, -2.859, -1.029), (2.872, -2.872, -1.042), (2.886, -2.886, -1.052), (2.901, -2.901, -1.059), (2.917, -2.917, -1.064), (2.933, -2.933, -1.065), (2.95, -2.95, -1.064), (2.966, -2.966, -1.059), (2.981, -2.981, -1.052), (2.995, -2.995, -1.042), (3.008, -3.008, -1.029), (3.02, -3.02, -1.015), (3.03, -3.03, -0.9982), (3.039, -3.039, -0.9799), (3.046, -3.046, -0.9599), (3.051, -3.051, -0.9386), (3.054, -3.054, -0.9161), (-2.814e-07, -4.321, -0.8927), (-2.814e-07, -4.32, -0.8693), (-2.814e-07, -4.315, -0.8468), (-2.78e-07, -4.308, -0.8255), (-2.814e-07, -4.298, -0.8055), (-2.814e-07, -4.285, -0.7872), (-2.814e-07, -4.271, -0.7706), (-2.884e-07, -4.254, -0.756), (-2.884e-07, -4.236, -0.7436), (-2.953e-07, -4.216, -0.7336), (-3.057e-07, -4.194, -0.7262), (-3.092e-07, -4.148, -0.72), (-3.196e-07, -4.125, -0.7216), (-3.196e-07, -4.103, -0.7262), (-3.213e-07, -4.081, -0.7336), (-3.3e-07, -4.061, -0.7436), (-3.344e-07, -4.043, -0.756), (-3.37e-07, -4.026, -0.7706), (-3.361e-07, -4.012, -0.7872), (-3.387e-07, -3.999, -0.8055), (-3.335e-07, -3.989, -0.8255), (-3.439e-07, -3.982, -0.8468), (-3.37e-07, -3.977, -0.8693), (-3.37e-07, -3.976, -0.8927), (-3.37e-07, -3.977, -0.9161), (-3.37e-07, -3.982, -0.9386), (-3.404e-07, -3.989, -0.9599), (-3.37e-07, -3.999, -0.9799), (-3.37e-07, -4.012, -0.9982), (-3.37e-07, -4.026, -1.015), (-3.3e-07, -4.043, -1.029), (-3.3e-07, -4.061, -1.042), (-3.231e-07, -4.081, -1.052), (-3.127e-07, -4.103, -1.059), (-3.196e-07, -4.125, -1.064), (-3.092e-07, -4.148, -1.065), (-2.988e-07, -4.172, -1.064), (-2.988e-07, -4.194, -1.059), (-2.971e-07, -4.216, -1.052), (-2.884e-07, -4.236, -1.042), (-2.84e-07, -4.254, -1.029), (-2.814e-07, -4.271, -1.015), (-2.823e-07, -4.285, -0.9982), (-2.797e-07, -4.298, -0.9799), (-2.849e-07, -4.308, -0.9599), (-2.745e-07, -4.315, -0.9386), (-2.814e-07, -4.32, -0.9161), (-3.056, -3.056, -0.8927), (-3.054, -3.054, -0.8693), (-3.051, -3.051, -0.8468), (-3.046, -3.046, -0.8255), (-3.039, -3.039, -0.8055), (-3.03, -3.03, -0.7872), (-3.02, -3.02, -0.7706), (-3.008, -3.008, -0.756), (-2.995, -2.995, -0.7436), (-2.981, -2.981, -0.7336), (-2.966, -2.966, -0.7262), (-2.933, -2.933, -0.72), (-2.917, -2.917, -0.7216), (-2.901, -2.901, -0.7262), (-2.886, -2.886, -0.7336), (-2.872, -2.872, -0.7436), (-2.859, -2.859, -0.756), (-2.847, -2.847, -0.7706), (-2.837, -2.837, -0.7872), (-2.828, -2.828, -0.8055), (-2.821, -2.821, -0.8255), (-2.816, -2.816, -0.8468), (-2.812, -2.812, -0.8693), (-2.811, -2.811, -0.8927), (-2.812, -2.812, -0.9161), (-2.816, -2.816, -0.9386), (-2.821, -2.821, -0.9599), (-2.828, -2.828, -0.9799), (-2.837, -2.837, -0.9982), (-2.847, -2.847, -1.015), (-2.859, -2.859, -1.029), (-2.872, -2.872, -1.042), (-2.886, -2.886, -1.052), (-2.901, -2.901, -1.059), (-2.917, -2.917, -1.064), (-2.933, -2.933, -1.065), (-2.95, -2.95, -1.064), (-2.966, -2.966, -1.059), (-2.981, -2.981, -1.052), (-2.995, -2.995, -1.042), (-3.008, -3.008, -1.029), (-3.02, -3.02, -1.015), (-3.03, -3.03, -0.9982), (-3.039, -3.039, -0.9799), (-3.046, -3.046, -0.9599), (-3.051, -3.051, -0.9386), (-3.054, -3.054, -0.9161), (-4.321, -2.452e-08, -0.8927), (-4.32, -2.393e-08, -0.8693), (-4.315, -2.046e-08, -0.8468), (-4.308, -1.352e-08, -0.8255), (-4.298, -1.005e-08, -0.8055), (-4.285, 3.664e-10, -0.7872), (-4.271, 7.308e-09, -0.7706), (-4.254, 7.308e-09, -0.756), (-4.236, 2.119e-08, -0.7436), (-4.216, 2.813e-08, -0.7336), (-4.194, 2.813e-08, -0.7262), (-4.148, 6.284e-08, -0.72), (-4.125, 6.284e-08, -0.7216), (-4.103, 9.754e-08, -0.7262), (-4.081, 9.754e-08, -0.7336), (-4.061, 1.045e-07, -0.7436), (-4.043, 1.184e-07, -0.756), (-4.026, 1.184e-07, -0.7706), (-4.012, 1.288e-07, -0.7872), (-3.999, 1.357e-07, -0.8055), (-3.989, 1.392e-07, -0.8255), (-3.982, 1.461e-07, -0.8468), (-3.977, 1.487e-07, -0.8693), (-3.976, 1.502e-07, -0.8927), (-3.977, 1.496e-07, -0.9161), (-3.982, 1.461e-07, -0.9386), (-3.989, 1.392e-07, -0.9599), (-3.999, 1.357e-07, -0.9799), (-4.012, 1.253e-07, -0.9982), (-4.026, 1.184e-07, -1.015), (-4.043, 1.184e-07, -1.029), (-4.061, 1.045e-07, -1.042), (-4.081, 9.754e-08, -1.052), (-4.103, 9.754e-08, -1.059), (-4.125, 6.284e-08, -1.064), (-4.148, 6.284e-08, -1.065), (-4.172, 6.284e-08, -1.064), (-4.194, 2.813e-08, -1.059), (-4.216, 2.813e-08, -1.052), (-4.236, 2.119e-08, -1.042), (-4.254, 7.308e-09, -1.029), (-4.271, 7.308e-09, -1.015), (-4.285, -3.104e-09, -0.9982), (-4.298, -1.005e-08, -0.9799), (-4.308, -1.352e-08, -0.9599), (-4.315, -2.046e-08, -0.9386), (-4.32, -2.306e-08, -0.9161), (-3.056, 3.056, -0.8927), (-3.054, 3.054, -0.8693), (-3.051, 3.051, -0.8468), (-3.046, 3.046, -0.8255), (-3.039, 3.039, -0.8055), (-3.03, 3.03, -0.7872), (-3.02, 3.02, -0.7706), (-3.008, 3.008, -0.756), (-2.995, 2.995, -0.7436), (-2.981, 2.981, -0.7336), (-2.966, 2.966, -0.7262), (-2.933, 2.933, -0.72), (-2.917, 2.917, -0.7216), (-2.901, 2.901, -0.7262), (-2.886, 2.886, -0.7336), (-2.872, 2.872, -0.7436), (-2.859, 2.859, -0.756), (-2.847, 2.847, -0.7706), (-2.837, 2.837, -0.7872), (-2.828, 2.828, -0.8055), (-2.821, 2.821, -0.8255), (-2.816, 2.816, -0.8468), (-2.812, 2.812, -0.8693), (-2.811, 2.811, -0.8927), (-2.812, 2.812, -0.9161), (-2.816, 2.816, -0.9386), (-2.821, 2.821, -0.9599), (-2.828, 2.828, -0.9799), (-2.837, 2.837, -0.9982), (-2.847, 2.847, -1.015), (-2.859, 2.859, -1.029), (-2.872, 2.872, -1.042), (-2.886, 2.886, -1.052), (-2.901, 2.901, -1.059), (-2.917, 2.917, -1.064), (-2.933, 2.933, -1.065), (-2.95, 2.95, -1.064), (-2.966, 2.966, -1.059), (-2.981, 2.981, -1.052), (-2.995, 2.995, -1.042), (-3.008, 3.008, -1.029), (-3.02, 3.02, -1.015), (-3.03, 3.03, -0.9982), (-3.039, 3.039, -0.9799), (-3.046, 3.046, -0.9599), (-3.051, 3.051, -0.9386), (-3.054, 3.054, -0.9161), (4.653e-08, 4.321, -0.8927), (4.306e-08, 4.32, -0.8693), (4.306e-08, 4.315, -0.8468), (4.827e-08, 4.308, -0.8255), (4.827e-08, 4.298, -0.8055), (5.26e-08, 4.285, -0.7872), (5e-08, 4.271, -0.7706), (5.26e-08, 4.254, -0.756), (5.868e-08, 4.236, -0.7436), (5.868e-08, 4.216, -0.7336), (5.694e-08, 4.194, -0.7262), (6.041e-08, 4.148, -0.72), (6.735e-08, 4.125, -0.7216), (6.735e-08, 4.103, -0.7262), (6.388e-08, 4.081, -0.7336), (6.735e-08, 4.061, -0.7436), (6.041e-08, 4.043, -0.756), (6.735e-08, 4.026, -0.7706), (6.041e-08, 4.012, -0.7872), (6.735e-08, 3.999, -0.8055), (6.388e-08, 3.989, -0.8255), (7.082e-08, 3.982, -0.8468), (6.041e-08, 3.977, -0.8693), (6.041e-08, 3.976, -0.8927), (6.388e-08, 3.977, -0.9161), (6.388e-08, 3.982, -0.9386), (5.868e-08, 3.989, -0.9599), (5.868e-08, 3.999, -0.9799), (5.434e-08, 4.012, -0.9982), (5.694e-08, 4.026, -1.015), (5.434e-08, 4.043, -1.029), (4.827e-08, 4.061, -1.042), (4.827e-08, 4.081, -1.052), (5e-08, 4.103, -1.059), (5e-08, 4.125, -1.064), (4.653e-08, 4.148, -1.065), (3.959e-08, 4.172, -1.064), (3.959e-08, 4.194, -1.059), (4.306e-08, 4.216, -1.052), (3.959e-08, 4.236, -1.042), (4.653e-08, 4.254, -1.029), (3.959e-08, 4.271, -1.015), (4.653e-08, 4.285, -0.9982), (3.959e-08, 4.298, -0.9799), (4.306e-08, 4.308, -0.9599), (3.612e-08, 4.315, -0.9386), (4.653e-08, 4.32, -0.9161), (2.621e-08, 1.22, 1.051), (-0.2381, 1.197, 1.051), (-0.467, 1.127, 1.051), (-0.678, 1.015, 1.051), (-0.8629, 0.8629, 1.051), (-1.015, 0.678, 1.051), (-1.127, 0.467, 1.051), (-1.197, 0.2381, 1.051), (-1.22, 2.956e-08, 1.051), (-1.197, -0.2381, 1.051), (-1.127, -0.467, 1.051), (-1.015, -0.678, 1.051), (-0.8629, -0.8629, 1.051), (-0.678, -1.015, 1.051), (-0.467, -1.127, 1.051), (-0.2381, -1.197, 1.051), (4.238e-07, -1.22, 1.051), (0.2381, -1.197, 1.051), (0.467, -1.127, 1.051), (0.678, -1.015, 1.051), (0.8629, -0.8629, 1.051), (1.015, -0.6779, 1.051), (1.127, -0.467, 1.051), (1.197, -0.2381, 1.051), (1.22, 1.116e-06, 1.051), (1.197, 0.2381, 1.051), (1.127, 0.467, 1.051), (1.015, 0.678, 1.051), (0.8629, 0.8629, 1.051), (0.6779, 1.015, 1.051), (0.467, 1.127, 1.051), (0.2381, 1.197, 1.051), (2.621e-08, 1.22, 0.8107), (-0.2381, 1.197, 0.8107), (-0.467, 1.127, 0.8107), (-0.678, 1.015, 0.8107), (-0.8629, 0.8629, 0.8107), (-1.015, 0.678, 0.8107), (-1.127, 0.467, 0.8107), (-1.197, 0.2381, 0.8107), (-1.22, 2.956e-08, 0.8107), (-1.197, -0.2381, 0.8107), (-1.127, -0.467, 0.8107), (-1.015, -0.678, 0.8107), (-0.8629, -0.8629, 0.8107), (-0.678, -1.015, 0.8107), (-0.467, -1.127, 0.8107), (-0.2381, -1.197, 0.8107), (4.238e-07, -1.22, 0.8107), (0.2381, -1.197, 0.8107), (0.467, -1.127, 0.8107), (0.678, -1.015, 0.8107), (0.8629, -0.8629, 0.8107), (1.015, -0.6779, 0.8107), (1.127, -0.467, 0.8107), (1.197, -0.2381, 0.8107), (1.22, 1.116e-06, 0.8107), (1.197, 0.2381, 0.8107), (1.127, 0.467, 0.8107), (1.015, 0.678, 0.8107), (0.8629, 0.8629, 0.8107), (0.6779, 1.015, 0.8107), (0.467, 1.127, 0.8107), (0.2381, 1.197, 0.8107)], [], [(0, 1, 3, 2), (2, 3, 5, 4), (4, 5, 7, 6), (6, 7, 9, 8), (8, 9, 11, 10), (10, 11, 13, 12), (3, 1, 15, 13, 11, 9, 7, 5), (12, 13, 15, 14), (14, 15, 1, 0), (16, 64, 111, 63), (17, 65, 64, 16), (18, 66, 65, 17), (19, 67, 66, 18), (20, 68, 67, 19), (21, 69, 68, 20), (22, 70, 69, 21), (23, 71, 70, 22), (24, 72, 71, 23), (25, 73, 72, 24), (26, 74, 73, 25), (27, 75, 74, 26), (28, 76, 75, 27), (29, 77, 76, 28), (30, 78, 77, 29), (31, 79, 78, 30), (32, 80, 79, 31), (33, 81, 80, 32), (34, 82, 81, 33), (35, 83, 82, 34), (36, 84, 83, 35), (37, 85, 84, 36), (38, 86, 85, 37), (39, 87, 86, 38), (40, 88, 87, 39), (41, 89, 88, 40), (42, 90, 89, 41), (43, 91, 90, 42), (44, 92, 91, 43), (45, 93, 92, 44), (46, 94, 93, 45), (47, 95, 94, 46), (48, 96, 95, 47), (49, 97, 96, 48), (50, 98, 97, 49), (51, 99, 98, 50), (52, 100, 99, 51), (53, 101, 100, 52), (54, 102, 101, 53), (55, 103, 102, 54), (56, 104, 103, 55), (57, 105, 104, 56), (58, 106, 105, 57), (59, 107, 106, 58), (60, 108, 107, 59), (61, 109, 108, 60), (62, 110, 109, 61), (63, 111, 110, 62), (112, 160, 207, 159), (113, 161, 160, 112), (114, 162, 161, 113), (115, 163, 162, 114), (116, 164, 163, 115), (117, 165, 164, 116), (118, 166, 165, 117), (119, 167, 166, 118), (120, 168, 167, 119), (121, 169, 168, 120), (122, 170, 169, 121), (123, 171, 170, 122), (124, 172, 171, 123), (125, 173, 172, 124), (126, 174, 173, 125), (127, 175, 174, 126), (128, 176, 175, 127), (129, 177, 176, 128), (130, 178, 177, 129), (131, 179, 178, 130), (132, 180, 179, 131), (133, 181, 180, 132), (134, 182, 181, 133), (135, 183, 182, 134), (136, 184, 183, 135), (137, 185, 184, 136), (138, 186, 185, 137), (139, 187, 186, 138), (140, 188, 187, 139), (141, 189, 188, 140), (142, 190, 189, 141), (143, 191, 190, 142), (144, 192, 191, 143), (145, 193, 192, 144), (146, 194, 193, 145), (147, 195, 194, 146), (148, 196, 195, 147), (149, 197, 196, 148), (150, 198, 197, 149), (151, 199, 198, 150), (152, 200, 199, 151), (153, 201, 200, 152), (154, 202, 201, 153), (155, 203, 202, 154), (156, 204, 203, 155), (157, 205, 204, 156), (158, 206, 205, 157), (159, 207, 206, 158), (208, 256, 303, 255), (209, 257, 256, 208), (210, 258, 257, 209), (211, 259, 258, 210), (212, 260, 259, 211), (213, 261, 260, 212), (214, 262, 261, 213), (215, 263, 262, 214), (216, 264, 263, 215), (217, 265, 264, 216), (218, 266, 265, 217), (219, 267, 266, 218), (220, 268, 267, 219), (221, 269, 268, 220), (222, 270, 269, 221), (223, 271, 270, 222), (224, 272, 271, 223), (225, 273, 272, 224), (226, 274, 273, 225), (227, 275, 274, 226), (228, 276, 275, 227), (229, 277, 276, 228), (230, 278, 277, 229), (231, 279, 278, 230), (232, 280, 279, 231), (233, 281, 280, 232), (234, 282, 281, 233), (235, 283, 282, 234), (236, 284, 283, 235), (237, 285, 284, 236), (238, 286, 285, 237), (239, 287, 286, 238), (240, 288, 287, 239), (241, 289, 288, 240), (242, 290, 289, 241), (243, 291, 290, 242), (244, 292, 291, 243), (245, 293, 292, 244), (246, 294, 293, 245), (247, 295, 294, 246), (248, 296, 295, 247), (249, 297, 296, 248), (250, 298, 297, 249), (251, 299, 298, 250), (252, 300, 299, 251), (253, 301, 300, 252), (254, 302, 301, 253), (255, 303, 302, 254), (304, 352, 399, 351), (305, 353, 352, 304), (306, 354, 353, 305), (307, 355, 354, 306), (308, 356, 355, 307), (309, 357, 356, 308), (310, 358, 357, 309), (311, 359, 358, 310), (312, 360, 359, 311), (313, 361, 360, 312), (314, 362, 361, 313), (315, 363, 362, 314), (316, 364, 363, 315), (317, 365, 364, 316), (318, 366, 365, 317), (319, 367, 366, 318), (320, 368, 367, 319), (321, 369, 368, 320), (322, 370, 369, 321), (323, 371, 370, 322), (324, 372, 371, 323), (325, 373, 372, 324), (326, 374, 373, 325), (327, 375, 374, 326), (328, 376, 375, 327), (329, 377, 376, 328), (330, 378, 377, 329), (331, 379, 378, 330), (332, 380, 379, 331), (333, 381, 380, 332), (334, 382, 381, 333), (335, 383, 382, 334), (336, 384, 383, 335), (337, 385, 384, 336), (338, 386, 385, 337), (339, 387, 386, 338), (340, 388, 387, 339), (341, 389, 388, 340), (342, 390, 389, 341), (343, 391, 390, 342), (344, 392, 391, 343), (345, 393, 392, 344), (346, 394, 393, 345), (347, 395, 394, 346), (348, 396, 395, 347), (349, 397, 396, 348), (350, 398, 397, 349), (351, 399, 398, 350), (400, 448, 495, 447), (401, 449, 448, 400), (402, 450, 449, 401), (403, 451, 450, 402), (404, 452, 451, 403), (405, 453, 452, 404), (406, 454, 453, 405), (407, 455, 454, 406), (408, 456, 455, 407), (409, 457, 456, 408), (410, 458, 457, 409), (411, 459, 458, 410), (412, 460, 459, 411), (413, 461, 460, 412), (414, 462, 461, 413), (415, 463, 462, 414), (416, 464, 463, 415), (417, 465, 464, 416), (418, 466, 465, 417), (419, 467, 466, 418), (420, 468, 467, 419), (421, 469, 468, 420), (422, 470, 469, 421), (423, 471, 470, 422), (424, 472, 471, 423), (425, 473, 472, 424), (426, 474, 473, 425), (427, 475, 474, 426), (428, 476, 475, 427), (429, 477, 476, 428), (430, 478, 477, 429), (431, 479, 478, 430), (432, 480, 479, 431), (433, 481, 480, 432), (434, 482, 481, 433), (435, 483, 482, 434), (436, 484, 483, 435), (437, 485, 484, 436), (438, 486, 485, 437), (439, 487, 486, 438), (440, 488, 487, 439), (441, 489, 488, 440), (442, 490, 489, 441), (443, 491, 490, 442), (444, 492, 491, 443), (445, 493, 492, 444), (446, 494, 493, 445), (447, 495, 494, 446), (448, 496, 543, 495), (449, 497, 496, 448), (450, 498, 497, 449), (451, 499, 498, 450), (452, 500, 499, 451), (453, 501, 500, 452), (454, 502, 501, 453), (455, 503, 502, 454), (456, 504, 503, 455), (457, 505, 504, 456), (458, 506, 505, 457), (459, 507, 506, 458), (460, 508, 507, 459), (461, 509, 508, 460), (462, 510, 509, 461), (463, 511, 510, 462), (464, 512, 511, 463), (465, 513, 512, 464), (466, 514, 513, 465), (467, 515, 514, 466), (468, 516, 515, 467), (469, 517, 516, 468), (470, 518, 517, 469), (471, 519, 518, 470), (472, 520, 519, 471), (473, 521, 520, 472), (474, 522, 521, 473), (475, 523, 522, 474), (476, 524, 523, 475), (477, 525, 524, 476), (478, 526, 525, 477), (479, 527, 526, 478), (480, 528, 527, 479), (481, 529, 528, 480), (482, 530, 529, 481), (483, 531, 530, 482), (484, 532, 531, 483), (485, 533, 532, 484), (486, 534, 533, 485), (487, 535, 534, 486), (488, 536, 535, 487), (489, 537, 536, 488), (490, 538, 537, 489), (491, 539, 538, 490), (492, 540, 539, 491), (493, 541, 540, 492), (494, 542, 541, 493), (495, 543, 542, 494), (496, 544, 591, 543), (497, 545, 544, 496), (498, 546, 545, 497), (499, 547, 546, 498), (500, 548, 547, 499), (501, 549, 548, 500), (502, 550, 549, 501), (503, 551, 550, 502), (504, 552, 551, 503), (505, 553, 552, 504), (506, 554, 553, 505), (507, 555, 554, 506), (508, 556, 555, 507), (509, 557, 556, 508), (510, 558, 557, 509), (511, 559, 558, 510), (512, 560, 559, 511), (513, 561, 560, 512), (514, 562, 561, 513), (515, 563, 562, 514), (516, 564, 563, 515), (517, 565, 564, 516), (518, 566, 565, 517), (519, 567, 566, 518), (520, 568, 567, 519), (521, 569, 568, 520), (522, 570, 569, 521), (523, 571, 570, 522), (524, 572, 571, 523), (525, 573, 572, 524), (526, 574, 573, 525), (527, 575, 574, 526), (528, 576, 575, 527), (529, 577, 576, 528), (530, 578, 577, 529), (531, 579, 578, 530), (532, 580, 579, 531), (533, 581, 580, 532), (534, 582, 581, 533), (535, 583, 582, 534), (536, 584, 583, 535), (537, 585, 584, 536), (538, 586, 585, 537), (539, 587, 586, 538), (540, 588, 587, 539), (541, 589, 588, 540), (542, 590, 589, 541), (543, 591, 590, 542), (544, 592, 639, 591), (545, 593, 592, 544), (546, 594, 593, 545), (547, 595, 594, 546), (548, 596, 595, 547), (549, 597, 596, 548), (550, 598, 597, 549), (551, 599, 598, 550), (552, 600, 599, 551), (553, 601, 600, 552), (554, 602, 601, 553), (555, 603, 602, 554), (556, 604, 603, 555), (557, 605, 604, 556), (558, 606, 605, 557), (559, 607, 606, 558), (560, 608, 607, 559), (561, 609, 608, 560), (562, 610, 609, 561), (563, 611, 610, 562), (564, 612, 611, 563), (565, 613, 612, 564), (566, 614, 613, 565), (567, 615, 614, 566), (568, 616, 615, 567), (569, 617, 616, 568), (570, 618, 617, 569), (571, 619, 618, 570), (572, 620, 619, 571), (573, 621, 620, 572), (574, 622, 621, 573), (575, 623, 622, 574), (576, 624, 623, 575), (577, 625, 624, 576), (578, 626, 625, 577), (579, 627, 626, 578), (580, 628, 627, 579), (581, 629, 628, 580), (582, 630, 629, 581), (583, 631, 630, 582), (584, 632, 631, 583), (585, 633, 632, 584), (586, 634, 633, 585), (587, 635, 634, 586), (588, 636, 635, 587), (589, 637, 636, 588), (590, 638, 637, 589), (591, 639, 638, 590), (592, 640, 687, 639), (593, 641, 640, 592), (594, 642, 641, 593), (595, 643, 642, 594), (596, 644, 643, 595), (597, 645, 644, 596), (598, 646, 645, 597), (599, 647, 646, 598), (600, 648, 647, 599), (601, 649, 648, 600), (602, 650, 649, 601), (603, 651, 650, 602), (604, 652, 651, 603), (605, 653, 652, 604), (606, 654, 653, 605), (607, 655, 654, 606), (608, 656, 655, 607), (609, 657, 656, 608), (610, 658, 657, 609), (611, 659, 658, 610), (612, 660, 659, 611), (613, 661, 660, 612), (614, 662, 661, 613), (615, 663, 662, 614), (616, 664, 663, 615), (617, 665, 664, 616), (618, 666, 665, 617), (619, 667, 666, 618), (620, 668, 667, 619), (621, 669, 668, 620), (622, 670, 669, 621), (623, 671, 670, 622), (624, 672, 671, 623), (625, 673, 672, 624), (626, 674, 673, 625), (627, 675, 674, 626), (628, 676, 675, 627), (629, 677, 676, 628), (630, 678, 677, 629), (631, 679, 678, 630), (632, 680, 679, 631), (633, 681, 680, 632), (634, 682, 681, 633), (635, 683, 682, 634), (636, 684, 683, 635), (637, 685, 684, 636), (638, 686, 685, 637), (639, 687, 686, 638), (640, 688, 735, 687), (641, 689, 688, 640), (642, 690, 689, 641), (643, 691, 690, 642), (644, 692, 691, 643), (645, 693, 692, 644), (646, 694, 693, 645), (647, 695, 694, 646), (648, 696, 695, 647), (649, 697, 696, 648), (650, 698, 697, 649), (651, 699, 698, 650), (652, 700, 699, 651), (653, 701, 700, 652), (654, 702, 701, 653), (655, 703, 702, 654), (656, 704, 703, 655), (657, 705, 704, 656), (658, 706, 705, 657), (659, 707, 706, 658), (660, 708, 707, 659), (661, 709, 708, 660), (662, 710, 709, 661), (663, 711, 710, 662), (664, 712, 711, 663), (665, 713, 712, 664), (666, 714, 713, 665), (667, 715, 714, 666), (668, 716, 715, 667), (669, 717, 716, 668), (670, 718, 717, 669), (671, 719, 718, 670), (672, 720, 719, 671), (673, 721, 720, 672), (674, 722, 721, 673), (675, 723, 722, 674), (676, 724, 723, 675), (677, 725, 724, 676), (678, 726, 725, 677), (679, 727, 726, 678), (680, 728, 727, 679), (681, 729, 728, 680), (682, 730, 729, 681), (683, 731, 730, 682), (684, 732, 731, 683), (685, 733, 732, 684), (686, 734, 733, 685), (687, 735, 734, 686), (688, 736, 783, 735), (689, 737, 736, 688), (690, 738, 737, 689), (691, 739, 738, 690), (692, 740, 739, 691), (693, 741, 740, 692), (694, 742, 741, 693), (695, 743, 742, 694), (696, 744, 743, 695), (697, 745, 744, 696), (698, 746, 745, 697), (699, 747, 746, 698), (700, 748, 747, 699), (701, 749, 748, 700), (702, 750, 749, 701), (703, 751, 750, 702), (704, 752, 751, 703), (705, 753, 752, 704), (706, 754, 753, 705), (707, 755, 754, 706), (708, 756, 755, 707), (709, 757, 756, 708), (710, 758, 757, 709), (711, 759, 758, 710), (712, 760, 759, 711), (713, 761, 760, 712), (714, 762, 761, 713), (715, 763, 762, 714), (716, 764, 763, 715), (717, 765, 764, 716), (718, 766, 765, 717), (719, 767, 766, 718), (720, 768, 767, 719), (721, 769, 768, 720), (722, 770, 769, 721), (723, 771, 770, 722), (724, 772, 771, 723), (725, 773, 772, 724), (726, 774, 773, 725), (727, 775, 774, 726), (728, 776, 775, 727), (729, 777, 776, 728), (730, 778, 777, 729), (731, 779, 778, 730), (732, 780, 779, 731), (733, 781, 780, 732), (734, 782, 781, 733), (735, 783, 782, 734), (736, 400, 447, 783), (737, 401, 400, 736), (738, 402, 401, 737), (739, 403, 402, 738), (740, 404, 403, 739), (741, 405, 404, 740), (742, 406, 405, 741), (743, 407, 406, 742), (744, 408, 407, 743), (745, 409, 408, 744), (746, 410, 409, 745), (747, 411, 410, 746), (748, 412, 411, 747), (749, 413, 412, 748), (750, 414, 413, 749), (751, 415, 414, 750), (752, 416, 415, 751), (753, 417, 416, 752), (754, 418, 417, 753), (755, 419, 418, 754), (756, 420, 419, 755), (757, 421, 420, 756), (758, 422, 421, 757), (759, 423, 422, 758), (760, 424, 423, 759), (761, 425, 424, 760), (762, 426, 425, 761), (763, 427, 426, 762), (764, 428, 427, 763), (765, 429, 428, 764), (766, 430, 429, 765), (767, 431, 430, 766), (768, 432, 431, 767), (769, 433, 432, 768), (770, 434, 433, 769), (771, 435, 434, 770), (772, 436, 435, 771), (773, 437, 436, 772), (774, 438, 437, 773), (775, 439, 438, 774), (776, 440, 439, 775), (777, 441, 440, 776), (778, 442, 441, 777), (779, 443, 442, 778), (780, 444, 443, 779), (781, 445, 444, 780), (782, 446, 445, 781), (783, 447, 446, 782), (784, 831, 877, 830), (785, 832, 831, 784), (786, 833, 832, 785), (787, 834, 833, 786), (788, 835, 834, 787), (789, 836, 835, 788), (790, 837, 836, 789), (791, 838, 837, 790), (792, 839, 838, 791), (793, 840, 839, 792), (794, 841, 840, 793), (796, 843, 842, 795), (797, 844, 843, 796), (798, 845, 844, 797), (799, 846, 845, 798), (800, 847, 846, 799), (801, 848, 847, 800), (802, 849, 848, 801), (803, 850, 849, 802), (804, 851, 850, 803), (805, 852, 851, 804), (806, 853, 852, 805), (807, 854, 853, 806), (808, 855, 854, 807), (809, 856, 855, 808), (810, 857, 856, 809), (811, 858, 857, 810), (812, 859, 858, 811), (813, 860, 859, 812), (814, 861, 860, 813), (815, 862, 861, 814), (816, 863, 862, 815), (817, 864, 863, 816), (818, 865, 864, 817), (819, 866, 865, 818), (820, 867, 866, 819), (821, 868, 867, 820), (822, 869, 868, 821), (823, 870, 869, 822), (824, 871, 870, 823), (825, 872, 871, 824), (826, 873, 872, 825), (827, 874, 873, 826), (828, 875, 874, 827), (829, 876, 875, 828), (830, 877, 876, 829), (831, 878, 924, 877), (832, 879, 878, 831), (833, 880, 879, 832), (834, 881, 880, 833), (835, 882, 881, 834), (836, 883, 882, 835), (837, 884, 883, 836), (838, 885, 884, 837), (839, 886, 885, 838), (840, 887, 886, 839), (841, 888, 887, 840), (843, 890, 889, 842), (844, 891, 890, 843), (845, 892, 891, 844), (846, 893, 892, 845), (847, 894, 893, 846), (848, 895, 894, 847), (849, 896, 895, 848), (850, 897, 896, 849), (851, 898, 897, 850), (852, 899, 898, 851), (853, 900, 899, 852), (854, 901, 900, 853), (855, 902, 901, 854), (856, 903, 902, 855), (857, 904, 903, 856), (858, 905, 904, 857), (859, 906, 905, 858), (860, 907, 906, 859), (861, 908, 907, 860), (862, 909, 908, 861), (863, 910, 909, 862), (864, 911, 910, 863), (865, 912, 911, 864), (866, 913, 912, 865), (867, 914, 913, 866), (868, 915, 914, 867), (869, 916, 915, 868), (870, 917, 916, 869), (871, 918, 917, 870), (872, 919, 918, 871), (873, 920, 919, 872), (874, 921, 920, 873), (875, 922, 921, 874), (876, 923, 922, 875), (877, 924, 923, 876), (878, 925, 971, 924), (879, 926, 925, 878), (880, 927, 926, 879), (881, 928, 927, 880), (882, 929, 928, 881), (883, 930, 929, 882), (884, 931, 930, 883), (885, 932, 931, 884), (886, 933, 932, 885), (887, 934, 933, 886), (888, 935, 934, 887), (890, 937, 936, 889), (891, 938, 937, 890), (892, 939, 938, 891), (893, 940, 939, 892), (894, 941, 940, 893), (895, 942, 941, 894), (896, 943, 942, 895), (897, 944, 943, 896), (898, 945, 944, 897), (899, 946, 945, 898), (900, 947, 946, 899), (901, 948, 947, 900), (902, 949, 948, 901), (903, 950, 949, 902), (904, 951, 950, 903), (905, 952, 951, 904), (906, 953, 952, 905), (907, 954, 953, 906), (908, 955, 954, 907), (909, 956, 955, 908), (910, 957, 956, 909), (911, 958, 957, 910), (912, 959, 958, 911), (913, 960, 959, 912), (914, 961, 960, 913), (915, 962, 961, 914), (916, 963, 962, 915), (917, 964, 963, 916), (918, 965, 964, 917), (919, 966, 965, 918), (920, 967, 966, 919), (921, 968, 967, 920), (922, 969, 968, 921), (923, 970, 969, 922), (924, 971, 970, 923), (925, 972, 1018, 971), (926, 973, 972, 925), (927, 974, 973, 926), (928, 975, 974, 927), (929, 976, 975, 928), (930, 977, 976, 929), (931, 978, 977, 930), (932, 979, 978, 931), (933, 980, 979, 932), (934, 981, 980, 933), (935, 982, 981, 934), (937, 984, 983, 936), (938, 985, 984, 937), (939, 986, 985, 938), (940, 987, 986, 939), (941, 988, 987, 940), (942, 989, 988, 941), (943, 990, 989, 942), (944, 991, 990, 943), (945, 992, 991, 944), (946, 993, 992, 945), (947, 994, 993, 946), (948, 995, 994, 947), (949, 996, 995, 948), (950, 997, 996, 949), (951, 998, 997, 950), (952, 999, 998, 951), (953, 1000, 999, 952), (954, 1001, 1000, 953), (955, 1002, 1001, 954), (956, 1003, 1002, 955), (957, 1004, 1003, 956), (958, 1005, 1004, 957), (959, 1006, 1005, 958), (960, 1007, 1006, 959), (961, 1008, 1007, 960), (962, 1009, 1008, 961), (963, 1010, 1009, 962), (964, 1011, 1010, 963), (965, 1012, 1011, 964), (966, 1013, 1012, 965), (967, 1014, 1013, 966), (968, 1015, 1014, 967), (969, 1016, 1015, 968), (970, 1017, 1016, 969), (971, 1018, 1017, 970), (972, 1019, 1065, 1018), (973, 1020, 1019, 972), (974, 1021, 1020, 973), (975, 1022, 1021, 974), (976, 1023, 1022, 975), (977, 1024, 1023, 976), (978, 1025, 1024, 977), (979, 1026, 1025, 978), (980, 1027, 1026, 979), (981, 1028, 1027, 980), (982, 1029, 1028, 981), (984, 1031, 1030, 983), (985, 1032, 1031, 984), (986, 1033, 1032, 985), (987, 1034, 1033, 986), (988, 1035, 1034, 987), (989, 1036, 1035, 988), (990, 1037, 1036, 989), (991, 1038, 1037, 990), (992, 1039, 1038, 991), (993, 1040, 1039, 992), (994, 1041, 1040, 993), (995, 1042, 1041, 994), (996, 1043, 1042, 995), (997, 1044, 1043, 996), (998, 1045, 1044, 997), (999, 1046, 1045, 998), (1000, 1047, 1046, 999), (1001, 1048, 1047, 1000), (1002, 1049, 1048, 1001), (1003, 1050, 1049, 1002), (1004, 1051, 1050, 1003), (1005, 1052, 1051, 1004), (1006, 1053, 1052, 1005), (1007, 1054, 1053, 1006), (1008, 1055, 1054, 1007), (1009, 1056, 1055, 1008), (1010, 1057, 1056, 1009), (1011, 1058, 1057, 1010), (1012, 1059, 1058, 1011), (1013, 1060, 1059, 1012), (1014, 1061, 1060, 1013), (1015, 1062, 1061, 1014), (1016, 1063, 1062, 1015), (1017, 1064, 1063, 1016), (1018, 1065, 1064, 1017), (1019, 1066, 1112, 1065), (1020, 1067, 1066, 1019), (1021, 1068, 1067, 1020), (1022, 1069, 1068, 1021), (1023, 1070, 1069, 1022), (1024, 1071, 1070, 1023), (1025, 1072, 1071, 1024), (1026, 1073, 1072, 1025), (1027, 1074, 1073, 1026), (1028, 1075, 1074, 1027), (1029, 1076, 1075, 1028), (1031, 1078, 1077, 1030), (1032, 1079, 1078, 1031), (1033, 1080, 1079, 1032), (1034, 1081, 1080, 1033), (1035, 1082, 1081, 1034), (1036, 1083, 1082, 1035), (1037, 1084, 1083, 1036), (1038, 1085, 1084, 1037), (1039, 1086, 1085, 1038), (1040, 1087, 1086, 1039), (1041, 1088, 1087, 1040), (1042, 1089, 1088, 1041), (1043, 1090, 1089, 1042), (1044, 1091, 1090, 1043), (1045, 1092, 1091, 1044), (1046, 1093, 1092, 1045), (1047, 1094, 1093, 1046), (1048, 1095, 1094, 1047), (1049, 1096, 1095, 1048), (1050, 1097, 1096, 1049), (1051, 1098, 1097, 1050), (1052, 1099, 1098, 1051), (1053, 1100, 1099, 1052), (1054, 1101, 1100, 1053), (1055, 1102, 1101, 1054), (1056, 1103, 1102, 1055), (1057, 1104, 1103, 1056), (1058, 1105, 1104, 1057), (1059, 1106, 1105, 1058), (1060, 1107, 1106, 1059), (1061, 1108, 1107, 1060), (1062, 1109, 1108, 1061), (1063, 1110, 1109, 1062), (1064, 1111, 1110, 1063), (1065, 1112, 1111, 1064), (1066, 1113, 1159, 1112), (1067, 1114, 1113, 1066), (1068, 1115, 1114, 1067), (1069, 1116, 1115, 1068), (1070, 1117, 1116, 1069), (1071, 1118, 1117, 1070), (1072, 1119, 1118, 1071), (1073, 1120, 1119, 1072), (1074, 1121, 1120, 1073), (1075, 1122, 1121, 1074), (1076, 1123, 1122, 1075), (1078, 1125, 1124, 1077), (1079, 1126, 1125, 1078), (1080, 1127, 1126, 1079), (1081, 1128, 1127, 1080), (1082, 1129, 1128, 1081), (1083, 1130, 1129, 1082), (1084, 1131, 1130, 1083), (1085, 1132, 1131, 1084), (1086, 1133, 1132, 1085), (1087, 1134, 1133, 1086), (1088, 1135, 1134, 1087), (1089, 1136, 1135, 1088), (1090, 1137, 1136, 1089), (1091, 1138, 1137, 1090), (1092, 1139, 1138, 1091), (1093, 1140, 1139, 1092), (1094, 1141, 1140, 1093), (1095, 1142, 1141, 1094), (1096, 1143, 1142, 1095), (1097, 1144, 1143, 1096), (1098, 1145, 1144, 1097), (1099, 1146, 1145, 1098), (1100, 1147, 1146, 1099), (1101, 1148, 1147, 1100), (1102, 1149, 1148, 1101), (1103, 1150, 1149, 1102), (1104, 1151, 1150, 1103), (1105, 1152, 1151, 1104), (1106, 1153, 1152, 1105), (1107, 1154, 1153, 1106), (1108, 1155, 1154, 1107), (1109, 1156, 1155, 1108), (1110, 1157, 1156, 1109), (1111, 1158, 1157, 1110), (1112, 1159, 1158, 1111), (1113, 784, 830, 1159), (1114, 785, 784, 1113), (1115, 786, 785, 1114), (1116, 787, 786, 1115), (1117, 788, 787, 1116), (1118, 789, 788, 1117), (1119, 790, 789, 1118), (1120, 791, 790, 1119), (1121, 792, 791, 1120), (1122, 793, 792, 1121), (1123, 794, 793, 1122), (1125, 796, 795, 1124), (1126, 797, 796, 1125), (1127, 798, 797, 1126), (1128, 799, 798, 1127), (1129, 800, 799, 1128), (1130, 801, 800, 1129), (1131, 802, 801, 1130), (1132, 803, 802, 1131), (1133, 804, 803, 1132), (1134, 805, 804, 1133), (1135, 806, 805, 1134), (1136, 807, 806, 1135), (1137, 808, 807, 1136), (1138, 809, 808, 1137), (1139, 810, 809, 1138), (1140, 811, 810, 1139), (1141, 812, 811, 1140), (1142, 813, 812, 1141), (1143, 814, 813, 1142), (1144, 815, 814, 1143), (1145, 816, 815, 1144), (1146, 817, 816, 1145), (1147, 818, 817, 1146), (1148, 819, 818, 1147), (1149, 820, 819, 1148), (1150, 821, 820, 1149), (1151, 822, 821, 1150), (1152, 823, 822, 1151), (1153, 824, 823, 1152), (1154, 825, 824, 1153), (1155, 826, 825, 1154), (1156, 827, 826, 1155), (1157, 828, 827, 1156), (1158, 829, 828, 1157), (1159, 830, 829, 1158), (1161, 1160, 1191, 1190, 1189, 1188, 1187, 1186, 1185, 1184, 1183, 1182, 1181, 1180, 1179, 1178, 1177, 1176, 1175, 1174, 1173, 1172, 1171, 1170, 1169, 1168, 1167, 1166, 1165, 1164, 1163, 1162), (1193, 1194, 1195, 1196, 1197, 1198, 1199, 1200, 1201, 1202, 1203, 1204, 1205, 1206, 1207, 1208, 1209, 1210, 1211, 1212, 1213, 1214, 1215, 1216, 1217, 1218, 1219, 1220, 1221, 1222, 1223, 1192), (1177, 1178, 1210, 1209), (1164, 1165, 1197, 1196), (1191, 1160, 1192, 1223), (1178, 1179, 1211, 1210), (1165, 1166, 1198, 1197), (1179, 1180, 1212, 1211), (1166, 1167, 1199, 1198), (1180, 1181, 1213, 1212), (1167, 1168, 1200, 1199), (1181, 1182, 1214, 1213), (1168, 1169, 1201, 1200), (1182, 1183, 1215, 1214), (1169, 1170, 1202, 1201), (1183, 1184, 1216, 1215), (1170, 1171, 1203, 1202), (1184, 1185, 1217, 1216), (1171, 1172, 1204, 1203), (1185, 1186, 1218, 1217), (1172, 1173, 1205, 1204), (1186, 1187, 1219, 1218), (1173, 1174, 1206, 1205), (1160, 1161, 1193, 1192), (1187, 1188, 1220, 1219), (1174, 1175, 1207, 1206), (1161, 1162, 1194, 1193), (1188, 1189, 1221, 1220), (1175, 1176, 1208, 1207), (1162, 1163, 1195, 1194), (1189, 1190, 1222, 1221), (1176, 1177, 1209, 1208), (1163, 1164, 1196, 1195), (1190, 1191, 1223, 1222), (0, 2, 4, 6, 8, 10, 12, 14)])
me_cylinder.polygons.foreach_set('material_index', [0, 0, 0, 0, 0, 0, 0, 0, 0, 1, 1, 1, 1, 1, 1, 1, 1, 1, 1, 1, 1, 1, 1, 1, 1, 1, 1, 1, 1, 1, 1, 1, 1, 1, 1, 1, 1, 1, 1, 1, 1, 1, 1, 1, 1, 1, 1, 1, 1, 1, 1, 1, 1, 1, 1, 1, 1, 1, 1, 1, 1, 1, 1, 1, 1, 1, 1, 1, 1, 1, 1, 1, 1, 1, 1, 1, 1, 1, 1, 1, 1, 1, 1, 1, 1, 1, 1, 1, 1, 1, 1, 1, 1, 1, 1, 1, 1, 1, 1, 1, 1, 1, 1, 1, 1, 1, 1, 1, 1, 1, 1, 1, 1, 1, 1, 1, 1, 1, 1, 1, 1, 1, 1, 1, 1, 1, 1, 1, 1, 1, 1, 1, 1, 1, 1, 1, 1, 1, 1, 1, 1, 1, 1, 1, 1, 1, 1, 1, 1, 1, 1, 1, 1, 1, 1, 1, 1, 1, 1, 1, 1, 1, 1, 1, 1, 1, 1, 1, 1, 1, 1, 1, 1, 1, 1, 1, 1, 1, 1, 1, 1, 1, 1, 1, 1, 1, 1, 1, 1, 1, 1, 1, 1, 1, 1, 1, 1, 1, 1, 1, 1, 1, 1, 1, 1, 1, 1, 1, 1, 1, 1, 1, 1, 1, 1, 1, 1, 1, 1, 1, 1, 1, 1, 1, 1, 1, 1, 1, 1, 1, 1, 1, 1, 1, 1, 1, 1, 1, 1, 1, 1, 1, 1, 1, 1, 1, 1, 1, 1, 1, 1, 1, 1, 1, 1, 1, 1, 1, 1, 1, 1, 1, 1, 1, 1, 1, 1, 1, 1, 1, 1, 1, 1, 1, 1, 1, 1, 1, 1, 1, 1, 1, 1, 1, 1, 1, 1, 1, 1, 1, 1, 1, 1, 1, 1, 1, 1, 1, 1, 1, 1, 1, 1, 1, 1, 1, 1, 1, 1, 1, 1, 1, 1, 1, 1, 1, 1, 1, 1, 1, 1, 1, 1, 1, 1, 1, 1, 1, 1, 1, 1, 1, 1, 1, 1, 1, 1, 1, 1, 1, 1, 1, 1, 1, 1, 1, 1, 1, 1, 1, 1, 1, 1, 1, 1, 1, 1, 1, 1, 1, 1, 1, 1, 1, 1, 1, 1, 1, 1, 1, 1, 1, 1, 1, 1, 1, 1, 1, 1, 1, 1, 1, 1, 1, 1, 1, 1, 1, 1, 1, 1, 1, 1, 1, 1, 1, 1, 1, 1, 1, 1, 1, 1, 1, 1, 1, 1, 1, 1, 1, 1, 1, 1, 1, 1, 1, 1, 1, 1, 1, 1, 1, 1, 1, 1, 1, 1, 1, 1, 1, 1, 1, 1, 1, 1, 1, 1, 1, 1, 1, 1, 1, 1, 1, 1, 1, 1, 1, 1, 1, 1, 1, 1, 1, 1, 1, 1, 1, 1, 1, 1, 1, 1, 1, 1, 1, 1, 1, 1, 1, 1, 1, 1, 1, 1, 1, 1, 1, 1, 1, 1, 1, 1, 1, 1, 1, 1, 1, 1, 1, 1, 1, 1, 1, 1, 1, 1, 1, 1, 1, 1, 1, 1, 1, 1, 1, 1, 1, 1, 1, 1, 1, 1, 1, 1, 1, 1, 1, 1, 1, 1, 1, 1, 1, 1, 1, 1, 1, 1, 1, 1, 1, 1, 1, 1, 1, 1, 1, 1, 1, 1, 1, 1, 1, 1, 1, 1, 1, 1, 1, 1, 1, 1, 1, 1, 1, 1, 1, 1, 1, 1, 1, 1, 1, 1, 1, 1, 1, 1, 1, 1, 1, 1, 1, 1, 1, 1, 1, 1, 1, 1, 1, 1, 1, 1, 1, 1, 1, 1, 1, 1, 1, 1, 1, 1, 1, 1, 1, 1, 1, 1, 1, 1, 1, 1, 1, 1, 1, 1, 1, 1, 1, 1, 1, 1, 1, 1, 1, 1, 1, 1, 1, 1, 1, 1, 1, 1, 1, 1, 1, 1, 1, 1, 1, 1, 1, 1, 1, 1, 1, 1, 1, 1, 1, 1, 1, 1, 1, 1, 1, 1, 1, 1, 1, 1, 1, 1, 1, 1, 1, 1, 1, 1, 1, 1, 1, 1, 1, 1, 1, 1, 1, 1, 1, 1, 1, 1, 1, 1, 1, 1, 1, 1, 1, 1, 1, 1, 1, 1, 1, 1, 1, 1, 1, 1, 1, 1, 1, 1, 1, 1, 1, 1, 1, 1, 1, 1, 1, 1, 1, 1, 1, 1, 1, 1, 1, 1, 1, 1, 1, 1, 1, 1, 1, 1, 1, 1, 1, 1, 1, 1, 1, 1, 1, 1, 1, 1, 1, 1, 1, 1, 1, 1, 1, 1, 1, 1, 1, 1, 1, 1, 1, 1, 1, 1, 1, 1, 1, 1, 1, 1, 1, 1, 1, 1, 1, 1, 1, 1, 1, 1, 1, 1, 1, 1, 1, 1, 1, 1, 1, 1, 1, 1, 1, 1, 1, 1, 1, 1, 1, 1, 1, 1, 1, 1, 1, 1, 1, 1, 1, 1, 1, 1, 1, 1, 1, 1, 1, 1, 1, 1, 1, 1, 1, 1, 1, 1, 1, 1, 1, 1, 1, 1, 1, 1, 1, 1, 1, 1, 1, 1, 1, 1, 1, 1, 1, 1, 1, 1, 1, 1, 1, 1, 1, 1, 1, 1, 1, 1, 1, 1, 1, 1, 1, 1, 1, 1, 1, 1, 1, 1, 1, 1, 1, 1, 1, 1, 1, 1, 1, 1, 1, 1, 1, 1, 1, 1, 1, 1, 1, 1, 1, 1, 1, 1, 1, 1, 1, 1, 1, 1, 1, 1, 1, 1, 1, 1, 1, 1, 1, 1, 1, 1, 1, 1, 1, 1, 1, 1, 1, 1, 1, 1, 1, 1, 1, 1, 1, 1, 1, 1, 1, 1, 1, 1, 1, 1, 1, 1, 1, 1, 1, 1, 1, 1, 1, 1, 1, 1, 1, 1, 1, 1, 1, 1, 1, 1, 1, 1, 1, 1, 1, 1, 1, 1, 1, 1, 1, 1, 1, 1, 1, 1, 1, 1, 1, 1, 1, 1, 1, 1, 1, 1, 1, 1, 1, 1, 1, 1, 1, 1, 1, 1, 1, 1, 1, 1, 0])
me_cylinder.materials.append(mat_material_002)
me_cylinder.materials.append(mat_material_001)
me_cylinder.use_remesh_preserve_volume = False
me_cylinder.use_remesh_preserve_attributes = False
me_cylinder.use_mirror_vertex_groups = False
me_cylinder.update()

# ---- objects
ob_base = bpy.data.objects.new('Base', me_cylinder)

# ---- transforms, parenting, visibility, modifiers, constraints
ob_base.location = (0.0, 0.0, 1.243)
ob_base.lineart.crease_threshold = 0.0

# ---- collection membership
col_collection_1.objects.link(ob_base)

# ---- scene / render settings (as saved in the file)
scene.frame_start = 1; scene.frame_end = 250; scene.frame_set(1)
scene.render.engine = 'BLENDER_EEVEE_NEXT'
scene.render.resolution_percentage = 50
scene.render.dither_intensity = 0.0
scene.cycles.use_denoising = False
scene.cycles.samples = 128
scene.cycles.sampling_pattern = 'TABULATED_SOBOL'
scene.cycles.use_adaptive_sampling = False
scene.cycles.use_light_tree = False
scene.cycles.blur_glossy = 0.0
scene.cycles.sample_clamp_indirect = 0.0
scene.view_settings.view_transform = 'Standard'
bpy.context.view_layer.update()

# ---- added for rendering (the .blend has no active camera and no usable light): camera, sun
cam_auto = bpy.data.cameras.new('AutoCamera')
cam_auto.lens = 50.0
cam_auto.sensor_width = 36.0
cam_auto.clip_end = 1000.0
ob_auto_camera = bpy.data.objects.new('AutoCamera', cam_auto)
scene.collection.objects.link(ob_auto_camera)
ob_auto_camera.location = (11.6235, -13.9482, 10.5616)
ob_auto_camera.rotation_euler = (1.09748, -7.21219e-08, 0.694738)
scene.camera = ob_auto_camera
light_auto_sun = bpy.data.lights.new('AutoSun', 'SUN')
light_auto_sun.energy = 3.0
light_auto_sun.angle = 0.0523599
ob_auto_sun = bpy.data.objects.new('AutoSun', light_auto_sun)
scene.collection.objects.link(ob_auto_sun)
ob_auto_sun.rotation_euler = (0.872665, 0.174533, 0.523599)
bpy.context.view_layer.update()
